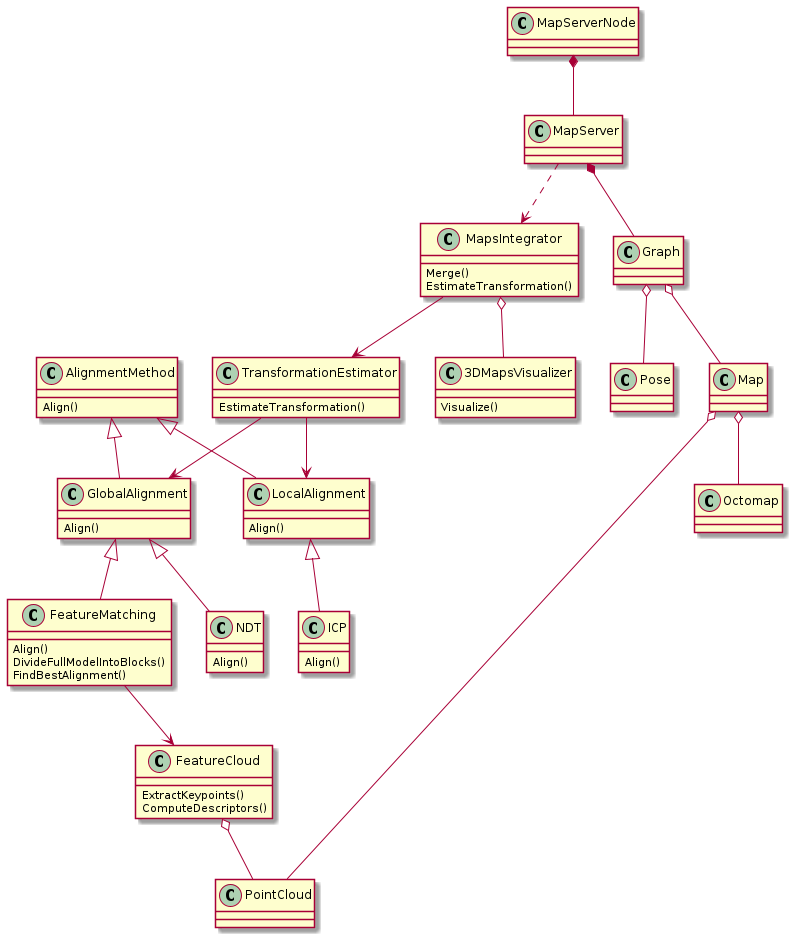

The diagram above was rendered by PlantUML. Its source (embedded in the PNG):
@startuml

class FeatureCloud {
  ExtractKeypoints()
  ComputeDescriptors()
}

class FeatureMatching {
  Align()
  DivideFullModelIntoBlocks()
  FindBestAlignment()
}

class ICP {
  Align()
}

class NDT {
  Align()
}

class AlignmentMethod {
  Align()
}

class GlobalAlignment {
  Align()
}

class LocalAlignment {
  Align()
}

class TransformationEstimator {
  EstimateTransformation()
}

class MapsIntegrator {
  Merge()
  EstimateTransformation()
}

class 3DMapsVisualizer {
	Visualize()
}

' Connections

MapServerNode *-- MapServer

MapServer -.> MapsIntegrator
MapServer *-- Graph

Graph o-- Pose
Graph o-- Map

MapsIntegrator --> TransformationEstimator
MapsIntegrator o-- 3DMapsVisualizer

TransformationEstimator --> GlobalAlignment
TransformationEstimator --> LocalAlignment

AlignmentMethod <|-- GlobalAlignment
AlignmentMethod <|-- LocalAlignment

LocalAlignment <|-- ICP

GlobalAlignment <|-- FeatureMatching
GlobalAlignment <|-- NDT

FeatureMatching --> FeatureCloud
FeatureCloud o-- PointCloud

Map o-- Octomap
Map o-- PointCloud

@enduml